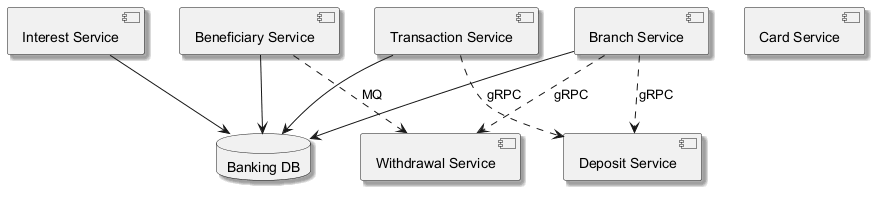

The diagram above was rendered by PlantUML. Its source (embedded in the PNG):
@startuml
skinparam monochrome true
skinparam shadowing true
component "Interest Service" as C_InterestService
component "Deposit Service" as C_DepositService
component "Withdrawal Service" as C_WithdrawalService
component "Branch Service" as C_BranchService
component "Transaction Service" as C_TransactionService
component "Card Service" as C_CardService
component "Beneficiary Service" as C_BeneficiaryService
database "Banking DB" as DB_banking
C_InterestService --> DB_banking
C_BranchService --> DB_banking
C_TransactionService --> DB_banking
C_BeneficiaryService --> DB_banking
C_BranchService ..> C_DepositService : gRPC
C_TransactionService ..> C_DepositService : gRPC
C_BranchService ..> C_WithdrawalService : gRPC
C_BeneficiaryService ..> C_WithdrawalService : MQ
@enduml